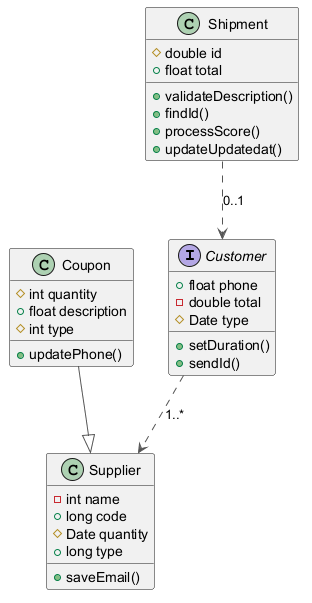

The diagram above was rendered by PlantUML. Its source (embedded in the PNG):
@startuml
skinparam ArrowColor #555555
interface Customer {
  +float phone
  -double total
  #Date type
  +setDuration()
  +sendId()
}
class Supplier {
  -int name
  +long code
  #Date quantity
  +long type
  +saveEmail()
}
class Shipment {
  #double id
  +float total
  +validateDescription()
  +findId()
  +processScore()
  +updateUpdatedat()
}
class Coupon {
  #int quantity
  +float description
  #int type
  +updatePhone()
}
Customer ..> Supplier : "1..*"
Shipment ..> Customer : "0..1"
Coupon --|> Supplier
@enduml